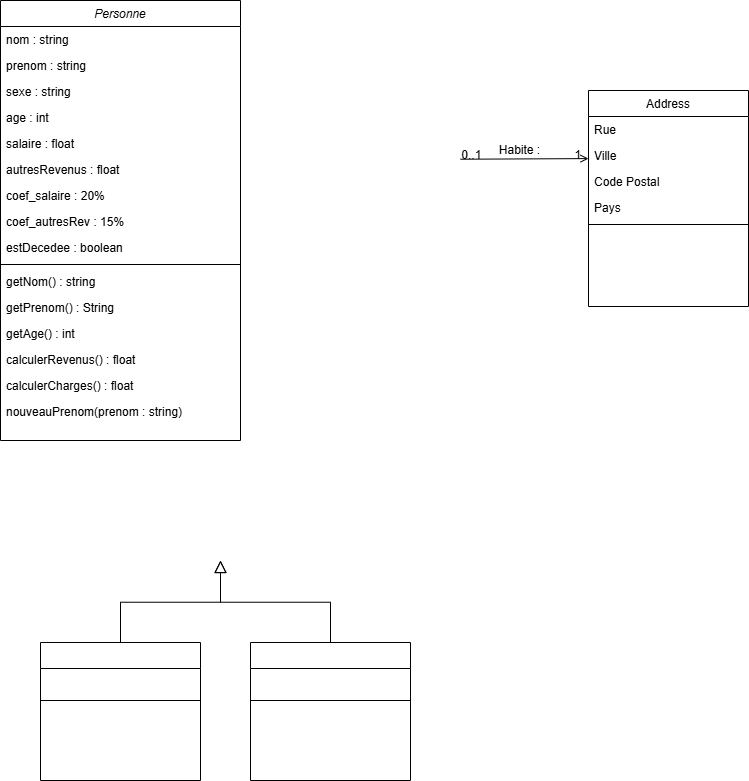

The diagram above was exported from draw.io. Its source (the exported page's mxGraphModel, read from the mxfile embedded in the PNG):
<mxGraphModel dx="2596" dy="1591" grid="1" gridSize="10" guides="1" tooltips="1" connect="1" arrows="1" fold="1" page="1" pageScale="1" pageWidth="1200" pageHeight="1920" math="0" shadow="0">
  <root>
    <mxCell id="WIyWlLk6GJQsqaUBKTNV-0" />
    <mxCell id="WIyWlLk6GJQsqaUBKTNV-1" parent="WIyWlLk6GJQsqaUBKTNV-0" />
    <mxCell id="zkfFHV4jXpPFQw0GAbJ--0" value="Personne" style="swimlane;fontStyle=2;align=center;verticalAlign=top;childLayout=stackLayout;horizontal=1;startSize=26;horizontalStack=0;resizeParent=1;resizeLast=0;collapsible=1;marginBottom=0;rounded=0;shadow=0;strokeWidth=1;" parent="WIyWlLk6GJQsqaUBKTNV-1" vertex="1">
      <mxGeometry x="80" y="40" width="240" height="440" as="geometry">
        <mxRectangle x="230" y="140" width="160" height="26" as="alternateBounds" />
      </mxGeometry>
    </mxCell>
    <mxCell id="zkfFHV4jXpPFQw0GAbJ--1" value="nom : string" style="text;align=left;verticalAlign=top;spacingLeft=4;spacingRight=4;overflow=hidden;rotatable=0;points=[[0,0.5],[1,0.5]];portConstraint=eastwest;" parent="zkfFHV4jXpPFQw0GAbJ--0" vertex="1">
      <mxGeometry y="26" width="240" height="26" as="geometry" />
    </mxCell>
    <mxCell id="zkfFHV4jXpPFQw0GAbJ--2" value="prenom : string" style="text;align=left;verticalAlign=top;spacingLeft=4;spacingRight=4;overflow=hidden;rotatable=0;points=[[0,0.5],[1,0.5]];portConstraint=eastwest;rounded=0;shadow=0;html=0;" parent="zkfFHV4jXpPFQw0GAbJ--0" vertex="1">
      <mxGeometry y="52" width="240" height="26" as="geometry" />
    </mxCell>
    <mxCell id="zkfFHV4jXpPFQw0GAbJ--3" value="sexe : string" style="text;align=left;verticalAlign=top;spacingLeft=4;spacingRight=4;overflow=hidden;rotatable=0;points=[[0,0.5],[1,0.5]];portConstraint=eastwest;rounded=0;shadow=0;html=0;" parent="zkfFHV4jXpPFQw0GAbJ--0" vertex="1">
      <mxGeometry y="78" width="240" height="26" as="geometry" />
    </mxCell>
    <mxCell id="R-1Zc8G_TZExcio5TrF5-15" value="age : int" style="text;align=left;verticalAlign=top;spacingLeft=4;spacingRight=4;overflow=hidden;rotatable=0;points=[[0,0.5],[1,0.5]];portConstraint=eastwest;rounded=0;shadow=0;html=0;" vertex="1" parent="zkfFHV4jXpPFQw0GAbJ--0">
      <mxGeometry y="104" width="240" height="26" as="geometry" />
    </mxCell>
    <mxCell id="R-1Zc8G_TZExcio5TrF5-22" value="salaire : float" style="text;align=left;verticalAlign=top;spacingLeft=4;spacingRight=4;overflow=hidden;rotatable=0;points=[[0,0.5],[1,0.5]];portConstraint=eastwest;rounded=0;shadow=0;html=0;" vertex="1" parent="zkfFHV4jXpPFQw0GAbJ--0">
      <mxGeometry y="130" width="240" height="26" as="geometry" />
    </mxCell>
    <mxCell id="R-1Zc8G_TZExcio5TrF5-21" value="autresRevenus : float" style="text;align=left;verticalAlign=top;spacingLeft=4;spacingRight=4;overflow=hidden;rotatable=0;points=[[0,0.5],[1,0.5]];portConstraint=eastwest;rounded=0;shadow=0;html=0;" vertex="1" parent="zkfFHV4jXpPFQw0GAbJ--0">
      <mxGeometry y="156" width="240" height="26" as="geometry" />
    </mxCell>
    <mxCell id="R-1Zc8G_TZExcio5TrF5-27" value="coef_salaire : 20%" style="text;align=left;verticalAlign=top;spacingLeft=4;spacingRight=4;overflow=hidden;rotatable=0;points=[[0,0.5],[1,0.5]];portConstraint=eastwest;rounded=0;shadow=0;html=0;" vertex="1" parent="zkfFHV4jXpPFQw0GAbJ--0">
      <mxGeometry y="182" width="240" height="26" as="geometry" />
    </mxCell>
    <mxCell id="R-1Zc8G_TZExcio5TrF5-26" value="coef_autresRev : 15%" style="text;align=left;verticalAlign=top;spacingLeft=4;spacingRight=4;overflow=hidden;rotatable=0;points=[[0,0.5],[1,0.5]];portConstraint=eastwest;rounded=0;shadow=0;html=0;" vertex="1" parent="zkfFHV4jXpPFQw0GAbJ--0">
      <mxGeometry y="208" width="240" height="26" as="geometry" />
    </mxCell>
    <mxCell id="R-1Zc8G_TZExcio5TrF5-25" value="estDecedee : boolean" style="text;align=left;verticalAlign=top;spacingLeft=4;spacingRight=4;overflow=hidden;rotatable=0;points=[[0,0.5],[1,0.5]];portConstraint=eastwest;rounded=0;shadow=0;html=0;" vertex="1" parent="zkfFHV4jXpPFQw0GAbJ--0">
      <mxGeometry y="234" width="240" height="26" as="geometry" />
    </mxCell>
    <mxCell id="zkfFHV4jXpPFQw0GAbJ--4" value="" style="line;html=1;strokeWidth=1;align=left;verticalAlign=middle;spacingTop=-1;spacingLeft=3;spacingRight=3;rotatable=0;labelPosition=right;points=[];portConstraint=eastwest;" parent="zkfFHV4jXpPFQw0GAbJ--0" vertex="1">
      <mxGeometry y="260" width="240" height="8" as="geometry" />
    </mxCell>
    <mxCell id="zkfFHV4jXpPFQw0GAbJ--5" value="getNom() : string" style="text;align=left;verticalAlign=top;spacingLeft=4;spacingRight=4;overflow=hidden;rotatable=0;points=[[0,0.5],[1,0.5]];portConstraint=eastwest;" parent="zkfFHV4jXpPFQw0GAbJ--0" vertex="1">
      <mxGeometry y="268" width="240" height="26" as="geometry" />
    </mxCell>
    <mxCell id="R-1Zc8G_TZExcio5TrF5-19" value="getPrenom() : String " style="text;align=left;verticalAlign=top;spacingLeft=4;spacingRight=4;overflow=hidden;rotatable=0;points=[[0,0.5],[1,0.5]];portConstraint=eastwest;" vertex="1" parent="zkfFHV4jXpPFQw0GAbJ--0">
      <mxGeometry y="294" width="240" height="26" as="geometry" />
    </mxCell>
    <mxCell id="R-1Zc8G_TZExcio5TrF5-18" value="getAge() : int" style="text;align=left;verticalAlign=top;spacingLeft=4;spacingRight=4;overflow=hidden;rotatable=0;points=[[0,0.5],[1,0.5]];portConstraint=eastwest;" vertex="1" parent="zkfFHV4jXpPFQw0GAbJ--0">
      <mxGeometry y="320" width="240" height="26" as="geometry" />
    </mxCell>
    <mxCell id="R-1Zc8G_TZExcio5TrF5-17" value="calculerRevenus() : float" style="text;align=left;verticalAlign=top;spacingLeft=4;spacingRight=4;overflow=hidden;rotatable=0;points=[[0,0.5],[1,0.5]];portConstraint=eastwest;" vertex="1" parent="zkfFHV4jXpPFQw0GAbJ--0">
      <mxGeometry y="346" width="240" height="26" as="geometry" />
    </mxCell>
    <mxCell id="R-1Zc8G_TZExcio5TrF5-16" value="calculerCharges() : float" style="text;align=left;verticalAlign=top;spacingLeft=4;spacingRight=4;overflow=hidden;rotatable=0;points=[[0,0.5],[1,0.5]];portConstraint=eastwest;" vertex="1" parent="zkfFHV4jXpPFQw0GAbJ--0">
      <mxGeometry y="372" width="240" height="26" as="geometry" />
    </mxCell>
    <mxCell id="R-1Zc8G_TZExcio5TrF5-24" value="nouveauPrenom(prenom : string)" style="text;align=left;verticalAlign=top;spacingLeft=4;spacingRight=4;overflow=hidden;rotatable=0;points=[[0,0.5],[1,0.5]];portConstraint=eastwest;" vertex="1" parent="zkfFHV4jXpPFQw0GAbJ--0">
      <mxGeometry y="398" width="240" height="42" as="geometry" />
    </mxCell>
    <mxCell id="zkfFHV4jXpPFQw0GAbJ--6" value="" style="swimlane;fontStyle=0;align=center;verticalAlign=top;childLayout=stackLayout;horizontal=1;startSize=26;horizontalStack=0;resizeParent=1;resizeLast=0;collapsible=1;marginBottom=0;rounded=0;shadow=0;strokeWidth=1;" parent="WIyWlLk6GJQsqaUBKTNV-1" vertex="1">
      <mxGeometry x="120" y="682" width="160" height="138" as="geometry">
        <mxRectangle x="130" y="380" width="160" height="26" as="alternateBounds" />
      </mxGeometry>
    </mxCell>
    <mxCell id="zkfFHV4jXpPFQw0GAbJ--9" value="" style="line;html=1;strokeWidth=1;align=left;verticalAlign=middle;spacingTop=-1;spacingLeft=3;spacingRight=3;rotatable=0;labelPosition=right;points=[];portConstraint=eastwest;" parent="zkfFHV4jXpPFQw0GAbJ--6" vertex="1">
      <mxGeometry y="26" width="160" height="64" as="geometry" />
    </mxCell>
    <mxCell id="zkfFHV4jXpPFQw0GAbJ--12" value="" style="endArrow=block;endSize=10;endFill=0;shadow=0;strokeWidth=1;rounded=0;curved=0;edgeStyle=elbowEdgeStyle;elbow=vertical;" parent="WIyWlLk6GJQsqaUBKTNV-1" source="zkfFHV4jXpPFQw0GAbJ--6" edge="1">
      <mxGeometry width="160" relative="1" as="geometry">
        <mxPoint x="200" y="545" as="sourcePoint" />
        <mxPoint x="300" y="599.9999999999999" as="targetPoint" />
      </mxGeometry>
    </mxCell>
    <mxCell id="zkfFHV4jXpPFQw0GAbJ--13" value="" style="swimlane;fontStyle=0;align=center;verticalAlign=top;childLayout=stackLayout;horizontal=1;startSize=26;horizontalStack=0;resizeParent=1;resizeLast=0;collapsible=1;marginBottom=0;rounded=0;shadow=0;strokeWidth=1;" parent="WIyWlLk6GJQsqaUBKTNV-1" vertex="1">
      <mxGeometry x="330" y="682" width="160" height="138" as="geometry">
        <mxRectangle x="340" y="380" width="170" height="26" as="alternateBounds" />
      </mxGeometry>
    </mxCell>
    <mxCell id="zkfFHV4jXpPFQw0GAbJ--15" value="" style="line;html=1;strokeWidth=1;align=left;verticalAlign=middle;spacingTop=-1;spacingLeft=3;spacingRight=3;rotatable=0;labelPosition=right;points=[];portConstraint=eastwest;" parent="zkfFHV4jXpPFQw0GAbJ--13" vertex="1">
      <mxGeometry y="26" width="160" height="64" as="geometry" />
    </mxCell>
    <mxCell id="zkfFHV4jXpPFQw0GAbJ--16" value="" style="endArrow=block;endSize=10;endFill=0;shadow=0;strokeWidth=1;rounded=0;curved=0;edgeStyle=elbowEdgeStyle;elbow=vertical;" parent="WIyWlLk6GJQsqaUBKTNV-1" source="zkfFHV4jXpPFQw0GAbJ--13" edge="1">
      <mxGeometry width="160" relative="1" as="geometry">
        <mxPoint x="210" y="715" as="sourcePoint" />
        <mxPoint x="300" y="599.9999999999999" as="targetPoint" />
      </mxGeometry>
    </mxCell>
    <mxCell id="zkfFHV4jXpPFQw0GAbJ--17" value="Address" style="swimlane;fontStyle=0;align=center;verticalAlign=top;childLayout=stackLayout;horizontal=1;startSize=26;horizontalStack=0;resizeParent=1;resizeLast=0;collapsible=1;marginBottom=0;rounded=0;shadow=0;strokeWidth=1;" parent="WIyWlLk6GJQsqaUBKTNV-1" vertex="1">
      <mxGeometry x="668" y="130" width="160" height="216" as="geometry">
        <mxRectangle x="550" y="140" width="160" height="26" as="alternateBounds" />
      </mxGeometry>
    </mxCell>
    <mxCell id="zkfFHV4jXpPFQw0GAbJ--18" value="Rue" style="text;align=left;verticalAlign=top;spacingLeft=4;spacingRight=4;overflow=hidden;rotatable=0;points=[[0,0.5],[1,0.5]];portConstraint=eastwest;" parent="zkfFHV4jXpPFQw0GAbJ--17" vertex="1">
      <mxGeometry y="26" width="160" height="26" as="geometry" />
    </mxCell>
    <mxCell id="zkfFHV4jXpPFQw0GAbJ--19" value="Ville" style="text;align=left;verticalAlign=top;spacingLeft=4;spacingRight=4;overflow=hidden;rotatable=0;points=[[0,0.5],[1,0.5]];portConstraint=eastwest;rounded=0;shadow=0;html=0;" parent="zkfFHV4jXpPFQw0GAbJ--17" vertex="1">
      <mxGeometry y="52" width="160" height="26" as="geometry" />
    </mxCell>
    <mxCell id="zkfFHV4jXpPFQw0GAbJ--20" value="Code Postal" style="text;align=left;verticalAlign=top;spacingLeft=4;spacingRight=4;overflow=hidden;rotatable=0;points=[[0,0.5],[1,0.5]];portConstraint=eastwest;rounded=0;shadow=0;html=0;" parent="zkfFHV4jXpPFQw0GAbJ--17" vertex="1">
      <mxGeometry y="78" width="160" height="26" as="geometry" />
    </mxCell>
    <mxCell id="zkfFHV4jXpPFQw0GAbJ--22" value="Pays" style="text;align=left;verticalAlign=top;spacingLeft=4;spacingRight=4;overflow=hidden;rotatable=0;points=[[0,0.5],[1,0.5]];portConstraint=eastwest;rounded=0;shadow=0;html=0;" parent="zkfFHV4jXpPFQw0GAbJ--17" vertex="1">
      <mxGeometry y="104" width="160" height="26" as="geometry" />
    </mxCell>
    <mxCell id="zkfFHV4jXpPFQw0GAbJ--23" value="" style="line;html=1;strokeWidth=1;align=left;verticalAlign=middle;spacingTop=-1;spacingLeft=3;spacingRight=3;rotatable=0;labelPosition=right;points=[];portConstraint=eastwest;" parent="zkfFHV4jXpPFQw0GAbJ--17" vertex="1">
      <mxGeometry y="130" width="160" height="8" as="geometry" />
    </mxCell>
    <mxCell id="zkfFHV4jXpPFQw0GAbJ--26" value="" style="endArrow=open;shadow=0;strokeWidth=1;rounded=0;curved=0;endFill=1;edgeStyle=elbowEdgeStyle;elbow=vertical;" parent="WIyWlLk6GJQsqaUBKTNV-1" target="zkfFHV4jXpPFQw0GAbJ--17" edge="1">
      <mxGeometry x="0.5" y="41" relative="1" as="geometry">
        <mxPoint x="540" y="198.72413793103453" as="sourcePoint" />
        <mxPoint x="700" y="202" as="targetPoint" />
        <mxPoint x="-40" y="32" as="offset" />
      </mxGeometry>
    </mxCell>
    <mxCell id="zkfFHV4jXpPFQw0GAbJ--27" value="0..1" style="resizable=0;align=left;verticalAlign=bottom;labelBackgroundColor=none;fontSize=12;" parent="zkfFHV4jXpPFQw0GAbJ--26" connectable="0" vertex="1">
      <mxGeometry x="-1" relative="1" as="geometry">
        <mxPoint y="4" as="offset" />
      </mxGeometry>
    </mxCell>
    <mxCell id="zkfFHV4jXpPFQw0GAbJ--28" value="1" style="resizable=0;align=right;verticalAlign=bottom;labelBackgroundColor=none;fontSize=12;" parent="zkfFHV4jXpPFQw0GAbJ--26" connectable="0" vertex="1">
      <mxGeometry x="1" relative="1" as="geometry">
        <mxPoint x="-7" y="4" as="offset" />
      </mxGeometry>
    </mxCell>
    <mxCell id="zkfFHV4jXpPFQw0GAbJ--29" value="Habite :" style="text;html=1;resizable=0;points=[];;align=center;verticalAlign=middle;labelBackgroundColor=none;rounded=0;shadow=0;strokeWidth=1;fontSize=12;" parent="zkfFHV4jXpPFQw0GAbJ--26" vertex="1" connectable="0">
      <mxGeometry x="0.5" y="49" relative="1" as="geometry">
        <mxPoint x="-38" y="40" as="offset" />
      </mxGeometry>
    </mxCell>
  </root>
</mxGraphModel>